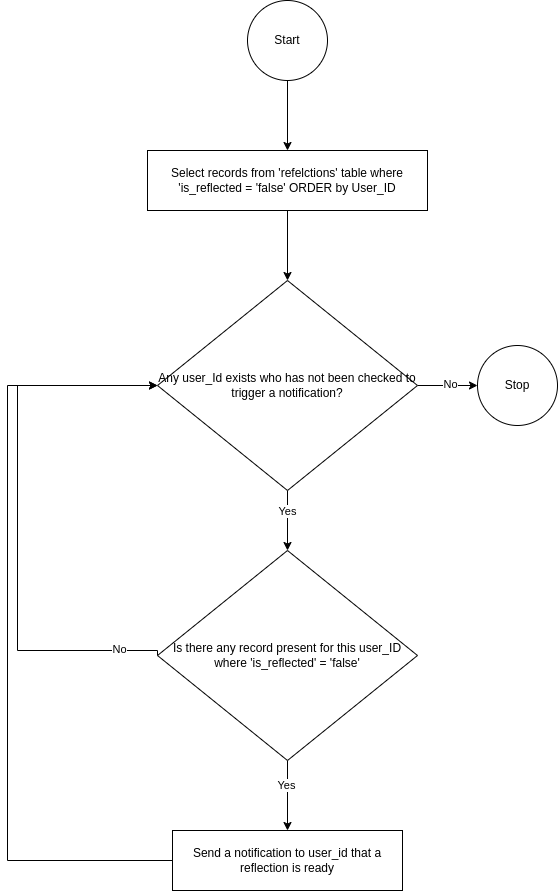

The diagram above was exported from draw.io. Its source (the exported page's mxGraphModel, read from the mxfile embedded in the PNG):
<mxGraphModel dx="2253" dy="925" grid="1" gridSize="10" guides="1" tooltips="1" connect="1" arrows="1" fold="1" page="1" pageScale="1" pageWidth="827" pageHeight="1169" math="0" shadow="0">
  <root>
    <mxCell id="0" />
    <mxCell id="1" parent="0" />
    <mxCell id="JQkKEzmBo2lGRY6xn_1D-3" value="" style="edgeStyle=orthogonalEdgeStyle;rounded=0;orthogonalLoop=1;jettySize=auto;html=1;" parent="1" source="HcssDYNaXabIZvZqFowz-1" target="JQkKEzmBo2lGRY6xn_1D-2" edge="1">
      <mxGeometry relative="1" as="geometry" />
    </mxCell>
    <mxCell id="HcssDYNaXabIZvZqFowz-1" value="Start" style="ellipse;whiteSpace=wrap;html=1;aspect=fixed;" parent="1" vertex="1">
      <mxGeometry x="60" y="130" width="80" height="80" as="geometry" />
    </mxCell>
    <mxCell id="af6Mr7K84g9r1dBNK1ER-8" style="edgeStyle=orthogonalEdgeStyle;rounded=0;orthogonalLoop=1;jettySize=auto;html=1;entryX=0;entryY=0.5;entryDx=0;entryDy=0;" parent="1" source="HcssDYNaXabIZvZqFowz-2" target="JQkKEzmBo2lGRY6xn_1D-1" edge="1">
      <mxGeometry relative="1" as="geometry">
        <Array as="points">
          <mxPoint x="-180" y="990" />
          <mxPoint x="-180" y="515" />
        </Array>
      </mxGeometry>
    </mxCell>
    <mxCell id="HcssDYNaXabIZvZqFowz-2" value="Send a notification to user_id that a reflection is ready" style="rounded=0;whiteSpace=wrap;html=1;" parent="1" vertex="1">
      <mxGeometry x="-15" y="960" width="230" height="60" as="geometry" />
    </mxCell>
    <UserObject label="Stop" link="data:page/id,ru_xHuuzVTxdJfql8XGf" id="HcssDYNaXabIZvZqFowz-6">
      <mxCell style="ellipse;whiteSpace=wrap;html=1;aspect=fixed;" parent="1" vertex="1">
        <mxGeometry x="290" y="475" width="80" height="80" as="geometry" />
      </mxCell>
    </UserObject>
    <mxCell id="af6Mr7K84g9r1dBNK1ER-3" value="" style="edgeStyle=orthogonalEdgeStyle;rounded=0;orthogonalLoop=1;jettySize=auto;html=1;" parent="1" source="JQkKEzmBo2lGRY6xn_1D-1" target="HcssDYNaXabIZvZqFowz-6" edge="1">
      <mxGeometry relative="1" as="geometry" />
    </mxCell>
    <mxCell id="af6Mr7K84g9r1dBNK1ER-4" value="No" style="edgeLabel;html=1;align=center;verticalAlign=middle;resizable=0;points=[];" parent="af6Mr7K84g9r1dBNK1ER-3" connectable="0" vertex="1">
      <mxGeometry x="0.0667" y="2" relative="1" as="geometry">
        <mxPoint as="offset" />
      </mxGeometry>
    </mxCell>
    <mxCell id="af6Mr7K84g9r1dBNK1ER-13" value="" style="edgeStyle=orthogonalEdgeStyle;rounded=0;orthogonalLoop=1;jettySize=auto;html=1;" parent="1" source="JQkKEzmBo2lGRY6xn_1D-1" target="af6Mr7K84g9r1dBNK1ER-2" edge="1">
      <mxGeometry relative="1" as="geometry" />
    </mxCell>
    <mxCell id="af6Mr7K84g9r1dBNK1ER-14" value="Yes" style="edgeLabel;html=1;align=center;verticalAlign=middle;resizable=0;points=[];" parent="af6Mr7K84g9r1dBNK1ER-13" connectable="0" vertex="1">
      <mxGeometry x="-0.3333" y="-1" relative="1" as="geometry">
        <mxPoint as="offset" />
      </mxGeometry>
    </mxCell>
    <mxCell id="JQkKEzmBo2lGRY6xn_1D-1" value="Any user_Id exists who has not been checked to trigger a notification?" style="rhombus;whiteSpace=wrap;html=1;" parent="1" vertex="1">
      <mxGeometry x="-30" y="410" width="260" height="210" as="geometry" />
    </mxCell>
    <mxCell id="JQkKEzmBo2lGRY6xn_1D-4" value="" style="edgeStyle=orthogonalEdgeStyle;rounded=0;orthogonalLoop=1;jettySize=auto;html=1;" parent="1" source="JQkKEzmBo2lGRY6xn_1D-2" target="JQkKEzmBo2lGRY6xn_1D-1" edge="1">
      <mxGeometry relative="1" as="geometry" />
    </mxCell>
    <mxCell id="JQkKEzmBo2lGRY6xn_1D-2" value="Select records from 'refelctions' table where 'is_reflected = 'false' ORDER by User_ID" style="whiteSpace=wrap;html=1;" parent="1" vertex="1">
      <mxGeometry x="-40" y="280" width="280" height="60" as="geometry" />
    </mxCell>
    <mxCell id="af6Mr7K84g9r1dBNK1ER-11" style="edgeStyle=orthogonalEdgeStyle;rounded=0;orthogonalLoop=1;jettySize=auto;html=1;entryX=0;entryY=0.5;entryDx=0;entryDy=0;exitX=0;exitY=0.5;exitDx=0;exitDy=0;" parent="1" source="af6Mr7K84g9r1dBNK1ER-2" target="JQkKEzmBo2lGRY6xn_1D-1" edge="1">
      <mxGeometry relative="1" as="geometry">
        <Array as="points">
          <mxPoint x="-30" y="780" />
          <mxPoint x="-170" y="780" />
          <mxPoint x="-170" y="515" />
        </Array>
      </mxGeometry>
    </mxCell>
    <mxCell id="af6Mr7K84g9r1dBNK1ER-12" value="No" style="edgeLabel;html=1;align=center;verticalAlign=middle;resizable=0;points=[];" parent="af6Mr7K84g9r1dBNK1ER-11" connectable="0" vertex="1">
      <mxGeometry x="-0.8397" y="-2" relative="1" as="geometry">
        <mxPoint as="offset" />
      </mxGeometry>
    </mxCell>
    <mxCell id="af6Mr7K84g9r1dBNK1ER-15" value="" style="edgeStyle=orthogonalEdgeStyle;rounded=0;orthogonalLoop=1;jettySize=auto;html=1;" parent="1" source="af6Mr7K84g9r1dBNK1ER-2" target="HcssDYNaXabIZvZqFowz-2" edge="1">
      <mxGeometry relative="1" as="geometry" />
    </mxCell>
    <mxCell id="af6Mr7K84g9r1dBNK1ER-16" value="Yes" style="edgeLabel;html=1;align=center;verticalAlign=middle;resizable=0;points=[];" parent="af6Mr7K84g9r1dBNK1ER-15" connectable="0" vertex="1">
      <mxGeometry x="-0.3143" y="-2" relative="1" as="geometry">
        <mxPoint as="offset" />
      </mxGeometry>
    </mxCell>
    <mxCell id="af6Mr7K84g9r1dBNK1ER-2" value="Is there any record present for this user_ID where 'is_reflected' = 'false'" style="rhombus;whiteSpace=wrap;html=1;" parent="1" vertex="1">
      <mxGeometry x="-30" y="680" width="260" height="210" as="geometry" />
    </mxCell>
  </root>
</mxGraphModel>